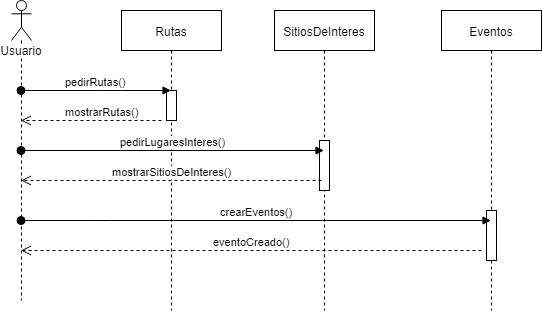

The diagram above was exported from draw.io. Its source (the exported page's mxGraphModel, read from the mxfile embedded in the PNG):
<mxGraphModel dx="1622" dy="765" grid="1" gridSize="10" guides="1" tooltips="1" connect="1" arrows="1" fold="1" page="1" pageScale="1" pageWidth="827" pageHeight="1169" math="0" shadow="0">
  <root>
    <mxCell id="0" />
    <mxCell id="1" parent="0" />
    <mxCell id="EgFwNl16TwkSmLgk29u0-2" value="Usuario" style="shape=umlLifeline;participant=umlActor;perimeter=lifelinePerimeter;whiteSpace=wrap;html=1;container=1;collapsible=0;recursiveResize=0;verticalAlign=top;spacingTop=36;labelBackgroundColor=#ffffff;outlineConnect=0;" parent="1" vertex="1">
      <mxGeometry x="50" y="70" width="20" height="300" as="geometry" />
    </mxCell>
    <mxCell id="EgFwNl16TwkSmLgk29u0-3" value="Rutas" style="shape=umlLifeline;perimeter=lifelinePerimeter;whiteSpace=wrap;html=1;container=1;collapsible=0;recursiveResize=0;outlineConnect=0;" parent="1" vertex="1">
      <mxGeometry x="160" y="80" width="100" height="300" as="geometry" />
    </mxCell>
    <mxCell id="NqnPCuUyr5gPZyrHtZTi-1" value="" style="html=1;points=[];perimeter=orthogonalPerimeter;" parent="EgFwNl16TwkSmLgk29u0-3" vertex="1">
      <mxGeometry x="45" y="80" width="10" height="30" as="geometry" />
    </mxCell>
    <mxCell id="EgFwNl16TwkSmLgk29u0-5" value="SitiosDeInteres" style="shape=umlLifeline;perimeter=lifelinePerimeter;whiteSpace=wrap;html=1;container=1;collapsible=0;recursiveResize=0;outlineConnect=0;" parent="1" vertex="1">
      <mxGeometry x="313" y="80" width="100" height="300" as="geometry" />
    </mxCell>
    <mxCell id="NqnPCuUyr5gPZyrHtZTi-2" value="" style="html=1;points=[];perimeter=orthogonalPerimeter;" parent="EgFwNl16TwkSmLgk29u0-5" vertex="1">
      <mxGeometry x="45" y="130" width="10" height="50" as="geometry" />
    </mxCell>
    <mxCell id="EgFwNl16TwkSmLgk29u0-6" value="Eventos" style="shape=umlLifeline;perimeter=lifelinePerimeter;whiteSpace=wrap;html=1;container=1;collapsible=0;recursiveResize=0;outlineConnect=0;" parent="1" vertex="1">
      <mxGeometry x="480" y="80" width="100" height="300" as="geometry" />
    </mxCell>
    <mxCell id="NqnPCuUyr5gPZyrHtZTi-3" value="" style="html=1;points=[];perimeter=orthogonalPerimeter;" parent="EgFwNl16TwkSmLgk29u0-6" vertex="1">
      <mxGeometry x="45" y="200" width="10" height="50" as="geometry" />
    </mxCell>
    <mxCell id="NqnPCuUyr5gPZyrHtZTi-6" value="mostrarRutas()" style="html=1;verticalAlign=bottom;endArrow=open;dashed=1;endSize=8;" parent="1" target="EgFwNl16TwkSmLgk29u0-2" edge="1">
      <mxGeometry x="-0.1459" relative="1" as="geometry">
        <mxPoint x="200" y="190" as="sourcePoint" />
        <mxPoint x="120" y="210" as="targetPoint" />
        <mxPoint as="offset" />
      </mxGeometry>
    </mxCell>
    <mxCell id="EgFwNl16TwkSmLgk29u0-11" value="crearEventos()" style="html=1;verticalAlign=bottom;startArrow=oval;startFill=1;endArrow=block;startSize=8;" parent="1" source="EgFwNl16TwkSmLgk29u0-2" target="EgFwNl16TwkSmLgk29u0-6" edge="1">
      <mxGeometry width="60" relative="1" as="geometry">
        <mxPoint x="60" y="270" as="sourcePoint" />
        <mxPoint x="120" y="270" as="targetPoint" />
        <Array as="points">
          <mxPoint x="140" y="290" />
        </Array>
      </mxGeometry>
    </mxCell>
    <mxCell id="NqnPCuUyr5gPZyrHtZTi-7" value="mostrarSitiosDeInteres()" style="html=1;verticalAlign=bottom;endArrow=open;dashed=1;endSize=8;" parent="1" target="EgFwNl16TwkSmLgk29u0-2" edge="1">
      <mxGeometry relative="1" as="geometry">
        <mxPoint x="360" y="250" as="sourcePoint" />
        <mxPoint x="280" y="250" as="targetPoint" />
      </mxGeometry>
    </mxCell>
    <mxCell id="EgFwNl16TwkSmLgk29u0-8" value="pedirRutas()" style="html=1;verticalAlign=bottom;startArrow=oval;startFill=1;endArrow=block;startSize=8;" parent="1" source="EgFwNl16TwkSmLgk29u0-2" target="EgFwNl16TwkSmLgk29u0-3" edge="1">
      <mxGeometry width="60" relative="1" as="geometry">
        <mxPoint x="60" y="190" as="sourcePoint" />
        <mxPoint x="120" y="190" as="targetPoint" />
        <Array as="points">
          <mxPoint x="150" y="160" />
        </Array>
      </mxGeometry>
    </mxCell>
    <mxCell id="EgFwNl16TwkSmLgk29u0-10" value="pedirLugaresInteres()" style="html=1;verticalAlign=bottom;startArrow=oval;startFill=1;endArrow=block;startSize=8;" parent="1" source="EgFwNl16TwkSmLgk29u0-2" target="EgFwNl16TwkSmLgk29u0-5" edge="1">
      <mxGeometry width="60" relative="1" as="geometry">
        <mxPoint x="210" y="220" as="sourcePoint" />
        <mxPoint x="270" y="220" as="targetPoint" />
      </mxGeometry>
    </mxCell>
    <mxCell id="NqnPCuUyr5gPZyrHtZTi-10" value="eventoCreado()" style="html=1;verticalAlign=bottom;endArrow=open;dashed=1;endSize=8;" parent="1" target="EgFwNl16TwkSmLgk29u0-2" edge="1">
      <mxGeometry relative="1" as="geometry">
        <mxPoint x="520" y="320" as="sourcePoint" />
        <mxPoint x="440" y="320" as="targetPoint" />
      </mxGeometry>
    </mxCell>
  </root>
</mxGraphModel>